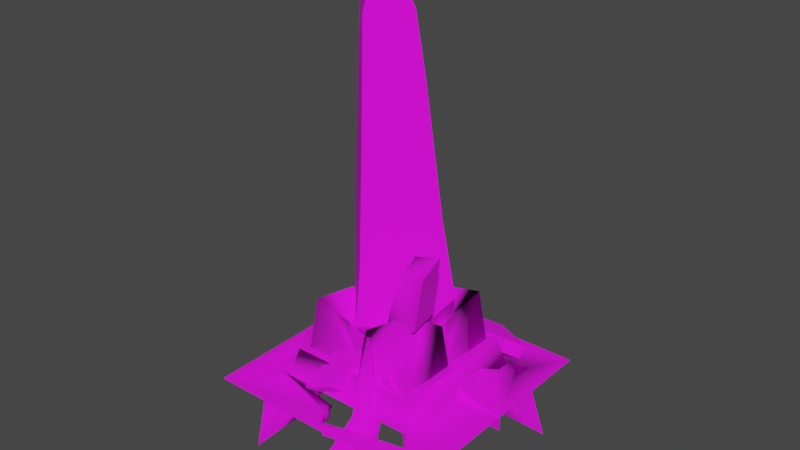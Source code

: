 # Source: obelisk_4.blend  (saved by Blender 3.4.6; exported with 4.5.12 LTS)
import bpy
from mathutils import Matrix  # noqa: F401  (used for matrix-valued properties, if any)

bpy.ops.wm.read_factory_settings(use_empty=True)
scene = bpy.context.scene
scene.name = 'Scene'

# ---- collections
col_collection = bpy.data.collections.new('Collection'); scene.collection.children.link(col_collection)
col_export = bpy.data.collections.new('Export'); scene.collection.children.link(col_export)

# ---- images (referenced by path relative to the original .blend; pixels are not part of the script)
import os
ASSET_DIR = os.environ.get("B2B_ASSET_DIR", "")  # directory of the original .blend (textures are referenced by path, not embedded)
HERE = os.path.dirname(os.path.abspath(__file__))  # packed textures are extracted next to this script under _unpacked/

def load_image(name, relpath, width, height, colorspace="sRGB"):
    """Load a texture the original file referenced (path relative to the .blend, or extracted next to this script)."""
    p = next((c for c in (os.path.join(HERE, relpath), os.path.join(ASSET_DIR, relpath)) if relpath and os.path.exists(c)), "")
    if p:
        img = bpy.data.images.load(p, check_existing=True)
        img.name = name
    else:  # same state as the original file: an image datablock whose file is absent (Cycles renders it pink)
        img = bpy.data.images.new(name, width, height)
        img.source = "FILE"
        img.filepath = "//" + (relpath or name)
    img.colorspace_settings.name = colorspace
    return img
img_obelisk_png = load_image('obelisk.png', 'obelisk.png', 1024, 1024, 'sRGB')
img_obelisk_specmask_png = load_image('obelisk_specmask.png', 'obelisk_specmask.png', 1024, 1024, 'sRGB')

# ---- materials (node trees are filled in below, after node groups)
mat_obelisk = bpy.data.materials.new('obelisk')
mat_obelisk.use_backface_culling = True
mat_obelisk.use_transparent_shadow = False

# ---- material node trees
mat_obelisk.use_nodes = True; mat_obelisk.node_tree.nodes.clear()
_N = mat_obelisk.node_tree.nodes; _L = mat_obelisk.node_tree.links
n0 = _N.new('ShaderNodeBsdfPrincipled'); n0.name = 'Principled BSDF'; n0.location = (10, 300)
n0.distribution = 'GGX'
n0.subsurface_method = 'RANDOM_WALK_SKIN'
n0.inputs[2].default_value = 1.0
n0.inputs[27].default_value = (0.0, 0.0, 0.0, 1.0)
n0.inputs[28].default_value = 1.0
n1 = _N.new('ShaderNodeOutputMaterial'); n1.name = 'Material Output'; n1.location = (320, 270)
n2 = _N.new('ShaderNodeTexImage'); n2.name = 'Image Texture'; n2.location = (-440, 210)
n2.label = 'BASE COLOR'
n2.image = img_obelisk_png
n3 = _N.new('ShaderNodeTexImage'); n3.name = 'Image Texture.001'; n3.location = (-442, -93)
n3.label = 'BASE COLOR'
n3.image = img_obelisk_specmask_png
_L.new(n0.outputs[0], n1.inputs[0])
_L.new(n2.outputs[0], n0.inputs[0])
_L.new(n2.outputs[1], n0.inputs[4])
_L.new(n3.outputs[0], n0.inputs[13])
n1.is_active_output = True

# ---- world
world_world = bpy.data.worlds.new('World'); scene.world = world_world
world_world.use_nodes = True; world_world.node_tree.nodes.clear()
_N = world_world.node_tree.nodes; _L = world_world.node_tree.links
n0 = _N.new('ShaderNodeOutputWorld'); n0.name = 'World Output'; n0.location = (300, 300)
n1 = _N.new('ShaderNodeBackground'); n1.name = 'Background'; n1.location = (10, 300)
n1.inputs[0].default_value = (0.05088, 0.05088, 0.05088, 1.0)
_L.new(n1.outputs[0], n0.inputs[0])
n0.is_active_output = True
world_world.color = (0.05088, 0.05088, 0.05088)
world_world.use_sun_shadow = False
world_world.sun_shadow_jitter_overblur = 0.0

# ---- meshes
me_rsrc_world_prop_generic_obsidian_obelisk_obelisk_base_meshsets = bpy.data.meshes.new('rsrc.world.prop.generic.obsidian_obelisk.obelisk_base-MeshSets[')
me_rsrc_world_prop_generic_obsidian_obelisk_obelisk_base_meshsets.from_pydata([(-0.2251, -0.1574, 0.6228), (-0.3693, -0.07931, 0.8491), (-0.5545, 0.002982, 0.7027), (-0.4536, -0.242, 0.4373), (-0.2924, 0.005913, 0.7997), (-0.4776, 0.0882, 0.6533), (-0.302, -0.2426, 0.6722), (-0.3766, -0.1568, 0.3879), (0.6856, -0.02371, 0.718), (0.7145, -0.1384, 0.7584), (0.4412, -0.2823, 0.5458), (0.1145, -0.2134, 0.5885), (0.3879, -0.06953, 0.8011), (0.1434, -0.3281, 0.6289), (0.4168, -0.1842, 0.8415), (0.4123, -0.1676, 0.5054), (-0.5109, 0.05018, 0.573), (-0.6875, -1e-08, 0.75), (0.5831, 0.025, 0.0), (0.6235, -0.08919, 0.01), (0.5166, -0.2414, 0.02), (0.4034, -0.1886, 0.02), (0.5109, 0.05018, -0.573), (0.5432, -0.07056, -0.573), (0.6875, -1e-08, -0.75), (-0.6235, -0.08919, -0.01), (-0.5831, 0.025, 0.0), (-0.5166, -0.2414, -0.02), (-0.4034, -0.1886, -0.02), (0.2378, -0.2479, -0.5123), (0.2768, -0.42, -0.2621), (0.546, -0.1645, -0.3157), (0.462, -0.07302, -0.3022), (0.1927, -0.3285, -0.2485), (0.4173, -0.07755, -0.5481), (0.3219, -0.3393, -0.5259), (-0.08402, -0.1616, -0.6942), (-0.3703, -0.03676, -0.7041), (0.03062, -0.4446, -0.4765), (-0.2232, -0.2382, -0.3975), (-0.6875, 0.125, 0.75), (0.0, 0.0, 0.91), (0.4034, -0.1886, 0.125), (0.6875, 0.125, -0.75), (-0.4034, -0.1886, -0.125), (0.5014, -0.169, -0.5617), (-0.2557, -0.3198, -0.4864), (0.06314, -0.3631, -0.3876), (-0.0515, -0.08005, -0.6053), (-0.3378, 0.04483, -0.6152), (-0.5538, 0.08537, 0.0), (-0.711, 0.125, 0.0), (-1.0, 0.125, 0.0), (0.0, 0.125, 0.91), (0.07735, 0.1106, 0.8378), (0.1562, 0.1775, 0.6584), (0.2759, 0.2704, 0.5661), (0.6327, 0.05937, 0.43), (0.5006, -0.02265, 0.25), (0.5166, -0.2414, 0.125), (0.7508, 0.09058, 0.0), (0.25, 0.1825, 0.5339), (0.5149, 0.1631, 0.6191), (0.75, 0.125, 0.625), (0.5538, 0.08537, 0.0), (0.711, 0.0, 0.0), (0.711, 0.125, 0.0), (1.0, 0.125, 0.0), (0.0, 0.125, -0.91), (-0.07735, 0.1106, -0.8378), (-0.1562, 0.1775, -0.6584), (-0.1562, 0.0525, -0.6584), (-0.2759, 0.2704, -0.5661), (-0.25, 0.1825, -0.5339), (-0.75, 0.125, -0.625), (-0.6327, 0.05937, -0.43), (-0.6651, -0.06137, -0.43), (-0.5006, -0.02265, -0.25), (-0.5166, -0.2414, -0.125), (-0.7508, 0.09058, 0.0), (-0.5148, 0.1631, -0.6191), (-0.148, 0.845, -1.002), (0.07231, 0.2882, -1.002), (0.1009, -0.6239, -0.5244), (0.3168, 0.3064, -0.9985), (0.5619, 0.2126, 0.445), (0.369, 0.2194, 0.4583), (0.3398, 0.3064, 1.022), (0.2569, 0.8631, 1.03), (-1.002, 0.845, -0.136), (-1.002, 0.2882, -0.3563), (-0.2748, -0.3471, -0.3879), (-0.4869, 0.2385, -0.5575), (0.5723, -0.125, 0.25), (0.7858, -0.02902, 0.0), (0.6651, -0.06137, 0.43), (1.0, 0.0, 0.0), (0.75, 2e-08, 0.625), (1.0, 0.0, 1.0), (0.0625, -1e-08, 0.8147), (0.5, 0.0525, 0.5959), (0.0, 0.0, 1.0), (0.1562, 0.0525, 0.6584), (-1.0, 0.0, 1.0), (-0.711, 0.0, 0.0), (-0.5862, -0.03537, 0.0), (-0.5432, -0.07056, 0.573), (-0.5723, -0.125, -0.25), (-0.7858, -0.02902, 0.0), (-1.0, 0.0, 0.0), (-0.75, 2e-08, -0.625), (-1.0, 0.0, -1.0), (-0.0625, -1e-08, -0.8147), (-0.5, 0.0525, -0.5959), (0.0, 0.0, -1.0), (0.0, 0.0, -0.91), (1.0, 0.0, -1.0), (0.5862, -0.03537, 0.0), (0.1181, 0.01358, -0.6975), (0.28, 0.02067, -0.6935), (0.1485, -0.6226, -0.5215), (0.1076, 0.07004, -0.5879), (0.3009, 0.07689, -0.5843), (0.4, 0.8631, -0.9985), (0.561, 0.1561, 0.5551), (0.5836, 0.2882, 1.004), (0.3994, 0.1632, 0.5652), (0.3688, -0.3389, 0.1631), (0.4165, -0.3402, 0.1618), (0.8031, 0.845, 0.9848), (-1.0, 0.2977, -0.5415), (-0.6, 0.1752, -0.3746), (-0.596, 0.1823, -0.5365), (-0.2719, -0.3459, -0.4355), (-0.4904, 0.2316, -0.3642), (-0.9985, 0.8631, -0.684)], [], [(0, 4, 1), (0, 1, 6), (6, 1, 2), (6, 2, 3), (3, 2, 5), (3, 5, 7), (7, 5, 4), (7, 4, 0), (4, 5, 2), (4, 2, 1), (7, 0, 6), (7, 6, 3), (8, 12, 14), (8, 14, 9), (10, 13, 11), (10, 11, 15), (15, 11, 12), (15, 12, 8), (12, 11, 13), (12, 13, 14), (15, 8, 9), (15, 9, 10), (106, 16, 40), (106, 40, 17), (94, 19, 18), (18, 19, 20), (18, 20, 21), (23, 22, 43), (23, 43, 24), (108, 25, 26), (26, 25, 27), (26, 27, 28), (29, 34, 45), (29, 45, 35), (30, 31, 32), (30, 32, 33), (33, 32, 34), (33, 34, 29), (34, 32, 31), (34, 31, 45), (33, 29, 35), (33, 35, 30), (49, 48, 36), (49, 36, 37), (48, 47, 38), (48, 38, 36), (39, 49, 37), (39, 37, 46), (9, 14, 13), (9, 13, 10), (105, 50, 16), (105, 16, 106), (17, 40, 53), (17, 53, 41), (59, 42, 21), (59, 21, 20), (117, 64, 22), (117, 22, 23), (24, 43, 68), (24, 68, 115), (78, 44, 28), (78, 28, 27), (35, 45, 31), (35, 31, 30), (37, 36, 38), (37, 38, 46), (46, 38, 47), (46, 47, 39), (39, 47, 48), (39, 48, 49), (50, 105, 104), (50, 104, 51), (51, 104, 109), (51, 109, 52), (41, 53, 54), (41, 54, 99), (99, 54, 55), (99, 55, 102), (102, 55, 56), (102, 56, 61), (97, 63, 57), (97, 57, 95), (95, 57, 58), (95, 58, 93), (93, 58, 42), (93, 42, 59), (94, 18, 60), (96, 94, 60), (96, 60, 67), (61, 56, 62), (61, 62, 100), (100, 62, 63), (100, 63, 97), (64, 117, 65), (64, 65, 66), (66, 65, 96), (66, 96, 67), (115, 68, 69), (115, 69, 112), (112, 69, 70), (112, 70, 71), (71, 70, 72), (71, 72, 73), (110, 74, 75), (110, 75, 76), (76, 75, 77), (76, 77, 107), (107, 77, 44), (107, 44, 78), (108, 26, 79), (109, 108, 79), (109, 79, 52), (73, 72, 80), (73, 80, 113), (113, 80, 74), (113, 74, 110), (81, 82, 118), (81, 118, 121), (121, 118, 83), (120, 119, 122), (122, 119, 84), (122, 84, 123), (129, 125, 124), (129, 124, 85), (85, 124, 128), (127, 126, 86), (86, 126, 87), (86, 87, 88), (89, 90, 131), (89, 131, 134), (134, 131, 91), (133, 132, 92), (92, 132, 130), (92, 130, 135), (19, 59, 20), (19, 93, 59), (94, 93, 19), (94, 95, 93), (96, 95, 94), (96, 97, 95), (98, 97, 96), (99, 97, 98), (100, 97, 99), (99, 98, 101), (100, 99, 102), (61, 100, 102), (99, 101, 41), (17, 41, 101), (17, 101, 103), (17, 103, 109), (17, 109, 104), (17, 104, 105), (17, 105, 106), (25, 78, 27), (25, 107, 78), (108, 107, 25), (108, 76, 107), (109, 76, 108), (109, 110, 76), (111, 110, 109), (112, 110, 111), (113, 110, 112), (112, 111, 114), (113, 112, 71), (73, 113, 71), (112, 114, 115), (24, 115, 114), (24, 114, 116), (24, 116, 96), (24, 96, 65), (24, 65, 117), (24, 117, 23), (84, 118, 82), (84, 119, 118), (118, 119, 120), (118, 120, 83), (120, 121, 83), (120, 122, 121), (121, 122, 123), (121, 123, 81), (87, 124, 125), (87, 126, 124), (124, 126, 127), (124, 127, 128), (127, 85, 128), (127, 86, 85), (85, 86, 88), (85, 88, 129), (130, 131, 90), (130, 132, 131), (131, 132, 133), (131, 133, 91), (133, 134, 91), (133, 92, 134), (134, 92, 135), (134, 135, 89)])
me_rsrc_world_prop_generic_obsidian_obelisk_obelisk_base_meshsets.polygons.foreach_set('use_smooth', [0, 0, 0, 0, 0, 0, 0, 0, 0, 0, 0, 1, 0, 0, 0, 0, 0, 0, 0, 0, 0, 0, 0, 0, 0, 1, 0, 0, 0, 0, 1, 0, 0, 0, 1, 0, 0, 0, 0, 0, 0, 0, 1, 0, 0, 0, 0, 0, 1, 0, 0, 0, 0, 0, 0, 0, 0, 0, 0, 0, 1, 1, 0, 1, 0, 0, 0, 0, 0, 0, 0, 0, 0, 0, 1, 1, 1, 1, 1, 1, 1, 1, 1, 1, 1, 1, 0, 0, 0, 1, 1, 1, 1, 0, 0, 0, 0, 1, 1, 1, 1, 1, 1, 1, 1, 1, 1, 1, 1, 0, 0, 0, 1, 1, 1, 1, 1, 1, 1, 1, 1, 1, 1, 1, 1, 1, 1, 1, 1, 1, 1, 1, 1, 1, 1, 1, 1, 1, 1, 1, 1, 1, 1, 1, 1, 1, 1, 1, 1, 1, 1, 1, 1, 1, 1, 1, 1, 1, 1, 1, 1, 1, 1, 1, 1, 1, 1, 1, 1, 1, 1, 1, 1, 1, 1, 1, 1, 1, 1, 1, 1, 1, 1, 1, 1, 1, 1, 1, 1, 1, 1, 1, 1, 1, 1, 1])
_uv = me_rsrc_world_prop_generic_obsidian_obelisk_obelisk_base_meshsets.uv_layers.new(name='UVMap')
_uv.uv.foreach_set('vector', [0.4809, 0.1977, 0.5425, 0.1977, 0.5425, 0.2105, 0.4809, 0.1977, 0.5425, 0.2105, 0.4809, 0.2105, 0.4809, 0.2105, 0.5425, 0.2105, 0.5425, 0.2362, 0.4809, 0.2105, 0.5425, 0.2362, 0.4547, 0.2362, 0.4547, 0.2362, 0.5425, 0.2362, 0.5425, 0.249, 0.4547, 0.2362, 0.5425, 0.249, 0.4547, 0.249, 0.4547, 0.249, 0.5425, 0.249, 0.5425, 0.2747, 0.4547, 0.249, 0.5425, 0.2747, 0.4809, 0.2747, 0.5425, 0.1977, 0.5856, 0.1977, 0.5856, 0.2105, 0.5425, 0.1977, 0.5856, 0.2105, 0.5425, 0.2105, 0.4223, 0.1977, 0.4809, 0.1977, 0.4809, 0.2105, 0.4223, 0.1977, 0.4809, 0.2105, 0.4223, 0.2105, 0.5054, 0.2904, 0.5774, 0.2904, 0.5774, 0.3045, 0.5054, 0.2904, 0.5774, 0.3045, 0.5054, 0.3045, 0.5573, 0.3384, 0.6293, 0.3384, 0.6293, 0.3525, 0.5573, 0.3384, 0.6293, 0.3525, 0.5573, 0.3525, 0.5573, 0.3525, 0.6293, 0.3525, 0.5774, 0.3864, 0.5573, 0.3525, 0.5774, 0.3864, 0.5054, 0.3864, 0.5774, 0.2904, 0.6638, 0.2904, 0.6638, 0.3045, 0.5774, 0.2904, 0.6638, 0.3045, 0.5774, 0.3045, 0.419, 0.2904, 0.5054, 0.2904, 0.5054, 0.3045, 0.419, 0.2904, 0.5054, 0.3045, 0.419, 0.3045, 0.8594, 0.08191, 0.8378, 0.08536, 0.8855, 0.0626, 0.8594, 0.08191, 0.8855, 0.0626, 0.9001, 0.05266, 0.4961, 0.1651, 0.5506, 0.1659, 0.5526, 0.179, 0.5526, 0.179, 0.5506, 0.1659, 0.5965, 0.1663, 0.5526, 0.179, 0.5965, 0.1663, 0.6135, 0.179, 0.8594, 0.08191, 0.8378, 0.08536, 0.8855, 0.0626, 0.8594, 0.08191, 0.8855, 0.0626, 0.9001, 0.05266, 0.4961, 0.1651, 0.5506, 0.1659, 0.5526, 0.179, 0.5526, 0.179, 0.5506, 0.1659, 0.5965, 0.1663, 0.5526, 0.179, 0.5965, 0.1663, 0.6135, 0.179, 0.4809, 0.1977, 0.5425, 0.1977, 0.5425, 0.2105, 0.4809, 0.1977, 0.5425, 0.2105, 0.4809, 0.2105, 0.4547, 0.2362, 0.5425, 0.2362, 0.5425, 0.249, 0.4547, 0.2362, 0.5425, 0.249, 0.4547, 0.249, 0.4547, 0.249, 0.5425, 0.249, 0.5425, 0.2747, 0.4547, 0.249, 0.5425, 0.2747, 0.4809, 0.2747, 0.5425, 0.1977, 0.5856, 0.1977, 0.5856, 0.2105, 0.5425, 0.1977, 0.5856, 0.2105, 0.5425, 0.2105, 0.4223, 0.1977, 0.4809, 0.1977, 0.4809, 0.2105, 0.4223, 0.1977, 0.4809, 0.2105, 0.4223, 0.2105, 0.5054, 0.2904, 0.5774, 0.2904, 0.5774, 0.3045, 0.5054, 0.2904, 0.5774, 0.3045, 0.5054, 0.3045, 0.5774, 0.2904, 0.6638, 0.2904, 0.6638, 0.3045, 0.5774, 0.2904, 0.6638, 0.3045, 0.5774, 0.3045, 0.419, 0.2904, 0.5054, 0.2904, 0.5054, 0.3045, 0.419, 0.2904, 0.5054, 0.3045, 0.419, 0.3045, 0.5054, 0.3045, 0.5774, 0.3045, 0.6293, 0.3384, 0.5054, 0.3045, 0.6293, 0.3384, 0.5573, 0.3384, 0.8838, 0.1683, 0.8595, 0.179, 0.8378, 0.08536, 0.8838, 0.1683, 0.8378, 0.08536, 0.8594, 0.08191, 0.9001, 0.05266, 0.8855, 0.0626, 0.7093, 0.04381, 0.9001, 0.05266, 0.7093, 0.04381, 0.7093, 0.0268, 0.5998, 0.1559, 0.6297, 0.1579, 0.6135, 0.179, 0.5998, 0.1559, 0.6135, 0.179, 0.5965, 0.1663, 0.8838, 0.1683, 0.8595, 0.179, 0.8378, 0.08536, 0.8838, 0.1683, 0.8378, 0.08536, 0.8594, 0.08191, 0.9001, 0.05266, 0.8855, 0.0626, 0.7093, 0.04381, 0.9001, 0.05266, 0.7093, 0.04381, 0.7093, 0.0268, 0.5998, 0.1559, 0.6297, 0.1579, 0.6135, 0.179, 0.5998, 0.1559, 0.6135, 0.179, 0.5965, 0.1663, 0.4809, 0.2105, 0.5425, 0.2105, 0.5425, 0.2362, 0.4809, 0.2105, 0.5425, 0.2362, 0.4547, 0.2362, 0.5054, 0.3045, 0.5774, 0.3045, 0.6293, 0.3384, 0.5054, 0.3045, 0.6293, 0.3384, 0.5573, 0.3384, 0.5573, 0.3384, 0.6293, 0.3384, 0.6293, 0.3525, 0.5573, 0.3384, 0.6293, 0.3525, 0.5573, 0.3525, 0.5573, 0.3525, 0.6293, 0.3525, 0.5774, 0.3864, 0.5573, 0.3525, 0.5774, 0.3864, 0.5054, 0.3864, 0.8595, 0.179, 0.8838, 0.1683, 0.923, 0.166, 0.8595, 0.179, 0.923, 0.166, 0.9159, 0.179, 0.9159, 0.179, 0.923, 0.166, 0.9799, 0.1653, 0.9159, 0.179, 0.9799, 0.1653, 0.9799, 0.179, 0.7093, 0.0268, 0.7093, 0.04381, 0.7043, 0.04921, 0.7093, 0.0268, 0.7043, 0.04921, 0.6882, 0.03999, 0.6882, 0.03999, 0.7043, 0.04921, 0.6772, 0.07846, 0.6882, 0.03999, 0.6772, 0.07846, 0.6602, 0.06304, 0.6602, 0.06304, 0.6772, 0.07846, 0.6422, 0.104, 0.6602, 0.06304, 0.6422, 0.104, 0.6425, 0.0907, 0.5046, 0.07329, 0.5333, 0.08354, 0.5471, 0.08954, 0.5046, 0.07329, 0.5471, 0.08954, 0.5288, 0.1025, 0.5288, 0.1025, 0.5471, 0.08954, 0.5954, 0.1186, 0.5288, 0.1025, 0.5954, 0.1186, 0.5685, 0.1315, 0.5685, 0.1315, 0.5954, 0.1186, 0.6297, 0.1579, 0.5685, 0.1315, 0.6297, 0.1579, 0.5998, 0.1559, 0.4961, 0.1651, 0.5526, 0.179, 0.5014, 0.179, 0.4441, 0.1663, 0.4961, 0.1651, 0.5014, 0.179, 0.4441, 0.1663, 0.5014, 0.179, 0.4441, 0.179, 0.6425, 0.0907, 0.6422, 0.104, 0.568, 0.09187, 0.6425, 0.0907, 0.568, 0.09187, 0.5728, 0.07684, 0.5728, 0.07684, 0.568, 0.09187, 0.5333, 0.08354, 0.5728, 0.07684, 0.5333, 0.08354, 0.5046, 0.07329, 0.8595, 0.179, 0.8838, 0.1683, 0.923, 0.166, 0.8595, 0.179, 0.923, 0.166, 0.9159, 0.179, 0.9159, 0.179, 0.923, 0.166, 0.9799, 0.1653, 0.9159, 0.179, 0.9799, 0.1653, 0.9799, 0.179, 0.7093, 0.0268, 0.7093, 0.04381, 0.7043, 0.04921, 0.7093, 0.0268, 0.7043, 0.04921, 0.6882, 0.03999, 0.6882, 0.03999, 0.7043, 0.04921, 0.6772, 0.07846, 0.6882, 0.03999, 0.6772, 0.07846, 0.6602, 0.06304, 0.6602, 0.06304, 0.6772, 0.07846, 0.6422, 0.104, 0.6602, 0.06304, 0.6422, 0.104, 0.6425, 0.0907, 0.5046, 0.07329, 0.5333, 0.08354, 0.5471, 0.08954, 0.5046, 0.07329, 0.5471, 0.08954, 0.5288, 0.1025, 0.5288, 0.1025, 0.5471, 0.08954, 0.5954, 0.1186, 0.5288, 0.1025, 0.5954, 0.1186, 0.5685, 0.1315, 0.5685, 0.1315, 0.5954, 0.1186, 0.6297, 0.1579, 0.5685, 0.1315, 0.6297, 0.1579, 0.5998, 0.1559, 0.4961, 0.1651, 0.5526, 0.179, 0.5014, 0.179, 0.4441, 0.1663, 0.4961, 0.1651, 0.5014, 0.179, 0.4441, 0.1663, 0.5014, 0.179, 0.4441, 0.179, 0.6425, 0.0907, 0.6422, 0.104, 0.568, 0.09187, 0.6425, 0.0907, 0.568, 0.09187, 0.5728, 0.07684, 0.5728, 0.07684, 0.568, 0.09187, 0.5333, 0.08354, 0.5728, 0.07684, 0.5333, 0.08354, 0.5046, 0.07329, 0.7263, 0.1906, 0.8279, 0.2396, 0.83, 0.2939, 0.7263, 0.1906, 0.83, 0.2939, 0.7988, 0.2988, 0.7988, 0.2988, 0.83, 0.2939, 0.8521, 0.3712, 0.8627, 0.3706, 0.8712, 0.2909, 0.8972, 0.2914, 0.8972, 0.2914, 0.8712, 0.2909, 0.8797, 0.241, 0.8972, 0.2914, 0.8797, 0.241, 0.9777, 0.1968, 0.7263, 0.1906, 0.8279, 0.2396, 0.83, 0.2939, 0.7263, 0.1906, 0.83, 0.2939, 0.7988, 0.2988, 0.7988, 0.2988, 0.83, 0.2939, 0.8521, 0.3712, 0.8627, 0.3706, 0.8712, 0.2909, 0.8972, 0.2914, 0.8972, 0.2914, 0.8712, 0.2909, 0.8797, 0.241, 0.8972, 0.2914, 0.8797, 0.241, 0.9777, 0.1968, 0.7263, 0.1906, 0.8279, 0.2396, 0.83, 0.2939, 0.7263, 0.1906, 0.83, 0.2939, 0.7988, 0.2988, 0.7988, 0.2988, 0.83, 0.2939, 0.8521, 0.3712, 0.8627, 0.3706, 0.8712, 0.2909, 0.8972, 0.2914, 0.8972, 0.2914, 0.8712, 0.2909, 0.8797, 0.241, 0.8972, 0.2914, 0.8797, 0.241, 0.9777, 0.1968, 0.5506, 0.1659, 0.5998, 0.1559, 0.5965, 0.1663, 0.5506, 0.1659, 0.5685, 0.1315, 0.5998, 0.1559, 0.4961, 0.1651, 0.5685, 0.1315, 0.5506, 0.1659, 0.4961, 0.1651, 0.5288, 0.1025, 0.5685, 0.1315, 0.4441, 0.1663, 0.5288, 0.1025, 0.4961, 0.1651, 0.4441, 0.1663, 0.5046, 0.07329, 0.5288, 0.1025, 0.4443, 0.01119, 0.5046, 0.07329, 0.4441, 0.1663, 0.6882, 0.03999, 0.5046, 0.07329, 0.4443, 0.01119, 0.5728, 0.07684, 0.5046, 0.07329, 0.6882, 0.03999, 0.6882, 0.03999, 0.4443, 0.01119, 0.7143, 0.01119, 0.5728, 0.07684, 0.6882, 0.03999, 0.6602, 0.06304, 0.6425, 0.0907, 0.5728, 0.07684, 0.6602, 0.06304, 0.6882, 0.03999, 0.7143, 0.01119, 0.7093, 0.0268, 0.9001, 0.05266, 0.7093, 0.0268, 0.7143, 0.01119, 0.9001, 0.05266, 0.7143, 0.01119, 0.981, 0.01119, 0.9001, 0.05266, 0.981, 0.01119, 0.9799, 0.1653, 0.9001, 0.05266, 0.9799, 0.1653, 0.923, 0.166, 0.9001, 0.05266, 0.923, 0.166, 0.8838, 0.1683, 0.9001, 0.05266, 0.8838, 0.1683, 0.8594, 0.08191, 0.5506, 0.1659, 0.5998, 0.1559, 0.5965, 0.1663, 0.5506, 0.1659, 0.5685, 0.1315, 0.5998, 0.1559, 0.4961, 0.1651, 0.5685, 0.1315, 0.5506, 0.1659, 0.4961, 0.1651, 0.5288, 0.1025, 0.5685, 0.1315, 0.4441, 0.1663, 0.5288, 0.1025, 0.4961, 0.1651, 0.4441, 0.1663, 0.5046, 0.07329, 0.5288, 0.1025, 0.4443, 0.01119, 0.5046, 0.07329, 0.4441, 0.1663, 0.6882, 0.03999, 0.5046, 0.07329, 0.4443, 0.01119, 0.5728, 0.07684, 0.5046, 0.07329, 0.6882, 0.03999, 0.6882, 0.03999, 0.4443, 0.01119, 0.7143, 0.01119, 0.5728, 0.07684, 0.6882, 0.03999, 0.6602, 0.06304, 0.6425, 0.0907, 0.5728, 0.07684, 0.6602, 0.06304, 0.6882, 0.03999, 0.7143, 0.01119, 0.7093, 0.0268, 0.9001, 0.05266, 0.7093, 0.0268, 0.7143, 0.01119, 0.9001, 0.05266, 0.7143, 0.01119, 0.981, 0.01119, 0.9001, 0.05266, 0.981, 0.01119, 0.9799, 0.1653, 0.9001, 0.05266, 0.9799, 0.1653, 0.923, 0.166, 0.9001, 0.05266, 0.923, 0.166, 0.8838, 0.1683, 0.9001, 0.05266, 0.8838, 0.1683, 0.8594, 0.08191, 0.8797, 0.241, 0.83, 0.2939, 0.8279, 0.2396, 0.8797, 0.241, 0.8712, 0.2909, 0.83, 0.2939, 0.83, 0.2939, 0.8712, 0.2909, 0.8627, 0.3706, 0.83, 0.2939, 0.8627, 0.3706, 0.8521, 0.3712, 0.8416, 0.3725, 0.7988, 0.2988, 0.8521, 0.3712, 0.8416, 0.3725, 0.7577, 0.3104, 0.7988, 0.2988, 0.7988, 0.2988, 0.7577, 0.3104, 0.6149, 0.2285, 0.7988, 0.2988, 0.6149, 0.2285, 0.7263, 0.1906, 0.8797, 0.241, 0.83, 0.2939, 0.8279, 0.2396, 0.8797, 0.241, 0.8712, 0.2909, 0.83, 0.2939, 0.83, 0.2939, 0.8712, 0.2909, 0.8627, 0.3706, 0.83, 0.2939, 0.8627, 0.3706, 0.8521, 0.3712, 0.8416, 0.3725, 0.7988, 0.2988, 0.8521, 0.3712, 0.8416, 0.3725, 0.7577, 0.3104, 0.7988, 0.2988, 0.7988, 0.2988, 0.7577, 0.3104, 0.6149, 0.2285, 0.7988, 0.2988, 0.6149, 0.2285, 0.7263, 0.1906, 0.8797, 0.241, 0.83, 0.2939, 0.8279, 0.2396, 0.8797, 0.241, 0.8712, 0.2909, 0.83, 0.2939, 0.83, 0.2939, 0.8712, 0.2909, 0.8627, 0.3706, 0.83, 0.2939, 0.8627, 0.3706, 0.8521, 0.3712, 0.8416, 0.3725, 0.7988, 0.2988, 0.8521, 0.3712, 0.8416, 0.3725, 0.7577, 0.3104, 0.7988, 0.2988, 0.7988, 0.2988, 0.7577, 0.3104, 0.6149, 0.2285, 0.7988, 0.2988, 0.6149, 0.2285, 0.7263, 0.1906])
me_rsrc_world_prop_generic_obsidian_obelisk_obelisk_base_meshsets.materials.append(mat_obelisk)
me_rsrc_world_prop_generic_obsidian_obelisk_obelisk_base_meshsets.update()
me_rsrc_world_prop_generic_obsidian_obelisk_obelisk_base_meshsets.normals_split_custom_set([tuple(v) for v in zip(*[iter([0.7407, -0.3292, 0.5856, 0.7407, -0.3292, 0.5856, 0.7407, -0.3292, 0.5856, 0.7407, -0.3291, 0.5856, 0.7407, -0.3291, 0.5856, 0.7407, -0.3291, 0.5856, -0.6155, -0.6817, 0.3954, -0.6155, -0.6817, 0.3954, -0.6155, -0.6817, 0.3954, -0.6155, -0.6817, 0.3954, -0.6155, -0.6817, 0.3954, -0.6155, -0.6817, 0.3954, -0.7407, 0.3292, -0.5856, -0.7407, 0.3292, -0.5856, -0.7407, 0.3292, -0.5856, -0.7407, 0.3292, -0.5856, -0.7407, 0.3292, -0.5856, -0.7407, 0.3292, -0.5856, 0.6155, 0.6817, -0.3954, 0.6155, 0.6817, -0.3954, 0.6155, 0.6817, -0.3954, 0.6155, 0.6817, -0.3954, 0.6155, 0.6817, -0.3954, 0.6155, 0.6817, -0.3954, -0.2691, 0.6534, 0.7076, -0.2691, 0.6534, 0.7076, -0.2691, 0.6534, 0.7076, -0.2691, 0.6534, 0.7076, -0.2691, 0.6534, 0.7076, -0.2691, 0.6534, 0.7076, 0.572, -0.7316, -0.371, 0.572, -0.7316, -0.371, 0.572, -0.7316, -0.371, 0.572, -0.7316, -0.371, 0.572, -0.7316, -0.371, 0.572, -0.7316, -0.371, 0.1965, 0.3696, 0.9082, 0.1965, 0.3696, 0.9082, 0.1965, 0.3696, 0.9082, 0.1965, 0.3696, 0.9082, 0.1965, 0.3696, 0.9082, 0.1965, 0.3696, 0.9082, -0.1965, -0.3696, -0.9082, -0.1965, -0.3696, -0.9082, -0.1965, -0.3696, -0.9082, -0.1965, -0.3696, -0.9082, -0.1965, -0.3696, -0.9082, -0.1965, -0.3696, -0.9082, -0.2314, 0.9175, -0.3233, -0.2314, 0.9175, -0.3233, -0.2314, 0.9175, -0.3233, -0.2314, 0.9175, -0.3233, -0.2314, 0.9175, -0.3233, -0.2314, 0.9175, -0.3233, -0.6443, 0.1044, 0.7576, -0.6443, 0.1044, 0.7576, -0.6443, 0.1044, 0.7576, -0.6443, 0.1045, 0.7576, -0.6443, 0.1045, 0.7576, -0.6443, 0.1045, 0.7576, 0.6443, -0.1044, -0.7576, 0.6443, -0.1044, -0.7576, 0.6443, -0.1044, -0.7576, 0.6443, -0.1045, -0.7576, 0.6443, -0.1045, -0.7576, 0.6443, -0.1045, -0.7576, 0.6584, -0.1764, 0.7317, 0.6584, -0.1764, 0.7317, 0.6584, -0.1764, 0.7317, 0.7751, 0.0, 0.6319, 0.7751, 0.0, 0.6319, 0.7751, 0.0, 0.6319, -0.02564, -0.09621, -0.995, -0.02564, -0.09621, -0.995, -0.02564, -0.09621, -0.995, 0.02064, -0.07996, -0.9966, 0.7935, -0.6078, 0.03132, 0.3349, -0.2939, -0.8952, -0.03127, -0.06706, -0.9973, -0.03127, -0.06706, -0.9973, -0.03127, -0.06706, -0.9973, -0.6584, -0.1764, -0.7317, -0.6584, -0.1764, -0.7317, -0.6584, -0.1764, -0.7317, -0.7751, 0.0, -0.6319, -0.7751, 0.0, -0.6319, -0.7751, 0.0, -0.6319, 0.02564, -0.09621, 0.995, 0.02564, -0.09621, 0.995, 0.02564, -0.09621, 0.995, -0.02064, -0.07996, 0.9966, -0.7935, -0.6077, -0.03129, -0.09984, -0.4458, 0.8896, 0.03127, -0.06706, 0.9973, 0.03127, -0.06706, 0.9973, 0.03127, -0.06706, 0.9973, -0.1787, -0.01813, -0.9837, -0.1787, -0.01813, -0.9837, -0.1787, -0.01813, -0.9837, -0.1787, -0.01813, -0.9837, -0.1787, -0.01813, -0.9837, -0.1787, -0.01813, -0.9837, 0.4185, -0.2584, 0.8707, 0.696, -0.7001, 0.1592, 0.1787, 0.01814, 0.9837, 0.1787, 0.01813, 0.9837, 0.1787, 0.01813, 0.9837, 0.1787, 0.01813, 0.9837, -0.6727, 0.7319, 0.1087, -0.6727, 0.7319, 0.1087, -0.6727, 0.7319, 0.1087, -0.6727, 0.7319, 0.1087, -0.6727, 0.7319, 0.1087, -0.6727, 0.7319, 0.1087, 0.718, 0.6812, -0.143, 0.718, 0.6812, -0.143, 0.718, 0.6812, -0.143, 0.718, 0.6812, -0.143, 0.718, 0.6812, -0.143, 0.718, 0.6812, -0.143, -0.7221, -0.6174, -0.3121, -0.7221, -0.6174, -0.3121, -0.7221, -0.6174, -0.3121, -0.7221, -0.6174, -0.3121, -0.7221, -0.6174, -0.3121, -0.7221, -0.6174, -0.3121, 0.305, 0.6436, -0.7019, 0.305, 0.6436, -0.7019, 0.305, 0.6436, -0.7019, 0.305, 0.6436, -0.7019, 0.305, 0.6436, -0.7019, 0.305, 0.6436, -0.7019, 0.9159, 0.06649, -0.3959, 0.9159, 0.06649, -0.3959, 0.9159, 0.06649, -0.3959, 0.9159, 0.06649, -0.3959, 0.9159, 0.06649, -0.3959, 0.9159, 0.06649, -0.3959, -0.9159, -0.06648, 0.3959, -0.9159, -0.06648, 0.3959, -0.9159, -0.06648, 0.3959, -0.9159, -0.06648, 0.3959, -0.9159, -0.06648, 0.3959, -0.9159, -0.06648, 0.3959, 0.2314, -0.9175, 0.3233, 0.2314, -0.9175, 0.3233, 0.2314, -0.9175, 0.3233, 0.2314, -0.9175, 0.3233, 0.2314, -0.9175, 0.3233, 0.2314, -0.9175, 0.3233, 0.9622, -0.2578, -0.08795, 0.9622, -0.2578, -0.08795, 0.9622, -0.2578, -0.08795, 0.9622, -0.2578, -0.08795, 0.9622, -0.2578, -0.08795, 0.9622, -0.2578, -0.08795, 0.2267, 0.0, -0.974, 0.2267, 0.0, -0.974, 0.2267, 0.0, -0.974, 0.2267, 0.0, -0.974, 0.2267, 0.0, -0.974, 0.2267, 0.0, -0.974, -0.4226, -0.9063, 0.0, -0.4226, -0.9063, 0.0, -0.4226, -0.9063, 0.0, -0.4226, -0.9063, 0.0, -0.4226, -0.9063, 0.0, -0.4226, -0.9063, 0.0, -0.9622, -0.2579, 0.08794, -0.9622, -0.2579, 0.08794, -0.9622, -0.2579, 0.08794, -0.9622, -0.2578, 0.08795, -0.9622, -0.2578, 0.08795, -0.9622, -0.2578, 0.08795, -0.2267, 0.0, 0.974, -0.2267, 0.0, 0.974, -0.2267, 0.0, 0.974, -0.2267, 0.0, 0.974, -0.2267, 0.0, 0.974, -0.2267, 0.0, 0.974, 0.2048, -0.9346, 0.2907, 0.4204, -0.4935, -0.7614, 0.4226, -0.9063, 0.0, 0.2048, -0.9346, 0.2907, 0.4226, -0.9063, 0.0, -0.09984, -0.4458, 0.8896, 0.6727, -0.7319, -0.1087, 0.6727, -0.7319, -0.1087, 0.6727, -0.7319, -0.1087, 0.6727, -0.7319, -0.1087, 0.696, -0.7001, 0.1592, 0.4185, -0.2584, 0.8707, -0.2601, -0.6527, -0.7115, -0.2601, -0.6527, -0.7115, -0.2601, -0.6527, -0.7115, -0.2601, -0.6527, -0.7115, -0.2601, -0.6527, -0.7115, -0.2601, -0.6527, -0.7115, -0.305, -0.6436, 0.7019, -0.305, -0.6436, 0.7019, -0.305, -0.6436, 0.7019, -0.305, -0.6436, 0.7019, -0.305, -0.6436, 0.7019, -0.305, -0.6436, 0.7019, 0.2601, 0.6527, 0.7115, 0.2601, 0.6527, 0.7115, 0.2601, 0.6527, 0.7115, 0.2601, 0.6527, 0.7115, 0.2601, 0.6527, 0.7115, 0.2601, 0.6527, 0.7115, 0.0, 0.0, -1.0, 0.0, 0.0, -1.0, 0.0, 0.0, -1.0, 0.0, 0.0, -1.0, 0.0, 0.0, -1.0, 0.0, 0.0, -1.0, 0.0, 0.0, -1.0, 0.0, 0.0, -1.0, 0.0, 0.0, -1.0, 0.0, 0.0, -1.0, 0.0, 0.0, -1.0, 0.0, 0.0, -1.0, -0.7389, -0.2691, -0.6177, -0.6823, 0.0, -0.731, -0.8259, 0.1415, -0.5458, -0.7389, -0.2691, -0.6177, -0.8259, 0.1415, -0.5458, 0.04221, -0.972, -0.2313, 0.04221, -0.972, -0.2313, -0.8259, 0.1415, -0.5458, -0.8228, 0.06658, -0.5644, 0.04221, -0.972, -0.2313, -0.8228, 0.06658, -0.5644, -0.742, 0.07359, -0.6663, -0.742, 0.07359, -0.6663, -0.8228, 0.06658, -0.5644, -0.7591, 0.1713, -0.628, -0.742, 0.07359, -0.6663, -0.7591, 0.1713, -0.628, 0.3513, 0.0392, -0.9355, -0.891, -0.4527, 0.03415, 0.29, 0.2151, -0.9326, -0.8297, -0.145, 0.539, -0.891, -0.4527, 0.03415, -0.8297, -0.145, 0.539, -0.4048, -0.8716, -0.2767, -0.4048, -0.8716, -0.2767, -0.8297, -0.145, 0.539, -0.652, -0.347, 0.6742, -0.4048, -0.8716, -0.2767, -0.652, -0.347, 0.6742, 0.5628, -0.8201, 0.1032, 0.5628, -0.8201, 0.1032, -0.652, -0.347, 0.6742, -0.3917, -0.4902, 0.7787, 0.5628, -0.8201, 0.1032, -0.3917, -0.4902, 0.7787, 0.8698, -0.49, -0.05855, 0.0, 0.0, -1.0, 0.0, 0.0, -1.0, 0.0, 0.0, -1.0, 0.0, 0.0, -1.0, 0.0, 0.0, -1.0, 0.0, 0.0, -1.0, 0.0, 0.0, -1.0, 0.0, 0.0, -1.0, 0.0, 0.0, -1.0, 0.3513, 0.0392, -0.9355, -0.7591, 0.1713, -0.628, 0.2293, 0.1998, -0.9526, 0.3513, 0.0392, -0.9355, 0.2293, 0.1998, -0.9526, 0.1322, 0.07475, -0.9884, 0.1322, 0.07475, -0.9884, 0.2293, 0.1998, -0.9526, 0.29, 0.2151, -0.9326, 0.1322, 0.07475, -0.9884, 0.29, 0.2151, -0.9326, -0.891, -0.4527, 0.03415, 0.0, 0.0, 1.0, 0.0, 0.0, 1.0, 0.0, 0.0, 1.0, 0.0, 0.0, 1.0, 0.0, 0.0, 1.0, 0.0, 0.0, 1.0, 0.0, 0.0, 1.0, 0.0, 0.0, 1.0, 0.0, 0.0, 1.0, 0.0, 0.0, 1.0, 0.0, 0.0, 1.0, 0.0, 0.0, 1.0, 0.7389, -0.2691, 0.6177, 0.6824, 0.0, 0.731, 0.8259, 0.1415, 0.5458, 0.7389, -0.2691, 0.6177, 0.8259, 0.1415, 0.5458, -0.04222, -0.972, 0.2313, -0.04222, -0.972, 0.2313, 0.8259, 0.1415, 0.5458, 0.8228, 0.06657, 0.5644, -0.04222, -0.972, 0.2313, 0.8228, 0.06657, 0.5644, 0.742, 0.07359, 0.6663, 0.742, 0.07359, 0.6663, 0.8228, 0.06657, 0.5644, 0.7591, 0.1713, 0.628, 0.742, 0.07359, 0.6663, 0.7591, 0.1713, 0.628, -0.3513, 0.0392, 0.9355, 0.891, -0.4527, -0.03416, -0.29, 0.2151, 0.9326, 0.8297, -0.145, -0.5391, 0.891, -0.4527, -0.03416, 0.8297, -0.145, -0.5391, 0.4049, -0.8715, 0.2767, 0.4049, -0.8715, 0.2767, 0.8297, -0.145, -0.5391, 0.652, -0.347, -0.6742, 0.4049, -0.8715, 0.2767, 0.652, -0.347, -0.6742, -0.5626, -0.8203, -0.1029, -0.5626, -0.8203, -0.1029, 0.652, -0.347, -0.6742, 0.4204, -0.4935, -0.7614, -0.5626, -0.8203, -0.1029, 0.4204, -0.4935, -0.7614, 0.2048, -0.9346, 0.2907, 0.0, 0.0, 1.0, 0.0, 0.0, 1.0, 0.0, 0.0, 1.0, 0.0, 0.0, 1.0, 0.0, 0.0, 1.0, 0.0, 0.0, 1.0, 0.0, 0.0, 1.0, 0.0, 0.0, 1.0, 0.0, 0.0, 1.0, -0.3513, 0.0392, 0.9355, 0.7591, 0.1713, 0.628, -0.2293, 0.1998, 0.9526, -0.3513, 0.0392, 0.9355, -0.2293, 0.1998, 0.9526, -0.1322, 0.07475, 0.9884, -0.1322, 0.07475, 0.9884, -0.2293, 0.1998, 0.9526, -0.29, 0.2151, 0.9326, -0.1322, 0.07475, 0.9884, -0.29, 0.2151, 0.9326, 0.891, -0.4527, -0.03416, -0.9634, -0.2069, 0.1705, -0.06718, -0.7454, -0.6632, -0.01558, -0.5775, -0.8163, -0.9634, -0.2069, 0.1705, -0.01558, -0.5775, -0.8163, 0.04577, 0.3081, 0.9503, 0.04577, 0.3081, 0.9503, -0.01558, -0.5775, -0.8163, -0.9357, 0.3156, -0.1575, 0.946, 0.2145, -0.243, 0.1567, -0.4446, -0.8819, 0.9773, -0.2106, -0.02189, 0.9773, -0.2106, -0.02189, 0.1567, -0.4446, -0.8819, 0.2312, -0.7317, -0.6412, 0.9773, -0.2106, -0.02189, 0.2312, -0.7317, -0.6412, 0.8922, 0.1205, 0.4352, 0.9638, -0.1849, -0.1922, -0.008086, -0.9592, 0.2827, 0.09753, -0.8222, 0.5608, 0.9638, -0.1849, -0.1922, 0.09753, -0.8222, 0.5608, -0.06866, 0.5536, -0.83, -0.06866, 0.5536, -0.83, 0.09753, -0.8222, 0.5608, 0.9864, 0.11, 0.1222, -0.8562, 0.1244, 0.5014, -0.2331, -0.5044, 0.8314, -0.9592, -0.2814, -0.02656, -0.9592, -0.2814, -0.02656, -0.2331, -0.5044, 0.8314, -0.2087, -0.9478, 0.241, -0.9592, -0.2814, -0.02656, -0.2087, -0.9478, 0.241, 0.2163, 0.6886, -0.6921, 0.1627, -0.21, 0.9641, -0.2706, -0.9626, 0.01116, -0.5902, -0.8063, 0.04029, 0.1627, -0.21, 0.9641, -0.5902, -0.8063, 0.04029, 0.8738, 0.4852, -0.03203, 0.8738, 0.4852, -0.03203, -0.5902, -0.8063, 0.04029, -0.2114, 0.2349, 0.9487, -0.3597, 0.09671, -0.9281, -0.6259, -0.7602, -0.1739, -0.005762, -0.2532, -0.9674, -0.005762, -0.2532, -0.9674, -0.6259, -0.7602, -0.1739, -0.2711, -0.9562, -0.1103, -0.005762, -0.2532, -0.9674, -0.2711, -0.9562, -0.1103, 0.252, 0.1243, -0.9597, 0.7935, -0.6078, 0.03132, 0.8698, -0.49, -0.05855, 0.3349, -0.2939, -0.8952, 0.7935, -0.6078, 0.03132, 0.5628, -0.8201, 0.1032, 0.8698, -0.49, -0.05855, 0.3209, -0.947, -0.0124, 0.5628, -0.8201, 0.1032, 0.7935, -0.6078, 0.03132, 0.3209, -0.947, -0.0124, -0.4048, -0.8716, -0.2767, 0.5628, -0.8201, 0.1032, 0.0978, -0.995, 0.02079, -0.4048, -0.8716, -0.2767, 0.3209, -0.947, -0.0124, 0.0978, -0.995, 0.02079, -0.891, -0.4527, 0.03415, -0.4048, -0.8716, -0.2767, -1.77e-08, -1.0, -2.821e-08, -0.891, -0.4527, 0.03415, 0.0978, -0.995, 0.02079, 0.04221, -0.972, -0.2313, -0.891, -0.4527, 0.03415, -1.77e-08, -1.0, -2.821e-08, 0.1322, 0.07475, -0.9884, -0.891, -0.4527, 0.03415, 0.04221, -0.972, -0.2313, 0.04221, -0.972, -0.2313, -1.77e-08, -1.0, -2.821e-08, -1.091e-08, -1.0, 2.584e-08, 0.1322, 0.07475, -0.9884, 0.04221, -0.972, -0.2313, -0.742, 0.07359, -0.6663, 0.3513, 0.0392, -0.9355, 0.1322, 0.07475, -0.9884, -0.742, 0.07359, -0.6663, 0.04221, -0.972, -0.2313, -1.091e-08, -1.0, 2.584e-08, -0.7389, -0.2691, -0.6177, -0.1241, -0.9923, -0.001971, -0.7389, -0.2691, -0.6177, -1.091e-08, -1.0, 2.584e-08, -0.1241, -0.9923, -0.001971, -1.091e-08, -1.0, 2.584e-08, -1.825e-08, -1.0, 1.718e-08, -0.1241, -0.9923, -0.001971, -1.825e-08, -1.0, 1.718e-08, -0.09779, -0.995, -0.02081, -0.1241, -0.9923, -0.001971, -0.09779, -0.995, -0.02081, -0.1376, -0.9905, 0.004303, -0.1241, -0.9923, -0.001971, -0.1376, -0.9905, 0.004303, -0.3678, -0.9299, -0.005828, -0.1241, -0.9923, -0.001971, -0.3678, -0.9299, -0.005828, -0.4591, -0.8882, -0.02013, -0.7935, -0.6077, -0.03129, 0.2048, -0.9346, 0.2907, -0.09984, -0.4458, 0.8896, -0.7935, -0.6077, -0.03129, -0.5626, -0.8203, -0.1029, 0.2048, -0.9346, 0.2907, -0.3209, -0.947, 0.0124, -0.5626, -0.8203, -0.1029, -0.7935, -0.6077, -0.03129, -0.3209, -0.947, 0.0124, 0.4049, -0.8715, 0.2767, -0.5626, -0.8203, -0.1029, -0.0978, -0.995, -0.02079, 0.4049, -0.8715, 0.2767, -0.3209, -0.947, 0.0124, -0.0978, -0.995, -0.02079, 0.891, -0.4527, -0.03416, 0.4049, -0.8715, 0.2767, 1.77e-08, -1.0, 2.821e-08, 0.891, -0.4527, -0.03416, -0.0978, -0.995, -0.02079, -0.04222, -0.972, 0.2313, 0.891, -0.4527, -0.03416, 1.77e-08, -1.0, 2.821e-08, -0.1322, 0.07475, 0.9884, 0.891, -0.4527, -0.03416, -0.04222, -0.972, 0.2313, -0.04222, -0.972, 0.2313, 1.77e-08, -1.0, 2.821e-08, 1.091e-08, -1.0, -2.584e-08, -0.1322, 0.07475, 0.9884, -0.04222, -0.972, 0.2313, 0.742, 0.07359, 0.6663, -0.3513, 0.0392, 0.9355, -0.1322, 0.07475, 0.9884, 0.742, 0.07359, 0.6663, -0.04222, -0.972, 0.2313, 1.091e-08, -1.0, -2.584e-08, 0.7389, -0.2691, 0.6177, 0.1241, -0.9923, 0.00197, 0.7389, -0.2691, 0.6177, 1.091e-08, -1.0, -2.584e-08, 0.1241, -0.9923, 0.00197, 1.091e-08, -1.0, -2.584e-08, 1.825e-08, -1.0, -1.718e-08, 0.1241, -0.9923, 0.00197, 1.825e-08, -1.0, -1.718e-08, 0.09779, -0.995, 0.02081, 0.1241, -0.9923, 0.00197, 0.09779, -0.995, 0.02081, 0.1376, -0.9905, -0.004303, 0.1241, -0.9923, 0.00197, 0.1376, -0.9905, -0.004303, 0.3678, -0.9299, 0.005827, 0.1241, -0.9923, 0.00197, 0.3678, -0.9299, 0.005827, 0.4591, -0.8882, 0.02013, 0.2312, -0.7317, -0.6412, -0.01558, -0.5775, -0.8163, -0.06718, -0.7454, -0.6632, 0.2312, -0.7317, -0.6412, 0.1567, -0.4446, -0.8819, -0.01558, -0.5775, -0.8163, -0.01558, -0.5775, -0.8163, 0.1567, -0.4446, -0.8819, 0.946, 0.2145, -0.243, -0.01558, -0.5775, -0.8163, 0.946, 0.2145, -0.243, -0.9357, 0.3156, -0.1575, 0.946, 0.2145, -0.243, 0.04577, 0.3081, 0.9503, -0.9357, 0.3156, -0.1575, 0.946, 0.2145, -0.243, 0.9773, -0.2106, -0.02189, 0.04577, 0.3081, 0.9503, 0.04577, 0.3081, 0.9503, 0.9773, -0.2106, -0.02189, 0.8922, 0.1205, 0.4352, 0.04577, 0.3081, 0.9503, 0.8922, 0.1205, 0.4352, -0.9634, -0.2069, 0.1705, -0.2087, -0.9478, 0.241, 0.09753, -0.8222, 0.5608, -0.008086, -0.9592, 0.2827, -0.2087, -0.9478, 0.241, -0.2331, -0.5044, 0.8314, 0.09753, -0.8222, 0.5608, 0.09753, -0.8222, 0.5608, -0.2331, -0.5044, 0.8314, -0.8562, 0.1244, 0.5014, 0.09753, -0.8222, 0.5608, -0.8562, 0.1244, 0.5014, 0.9864, 0.11, 0.1222, -0.8562, 0.1244, 0.5014, -0.06866, 0.5536, -0.83, 0.9864, 0.11, 0.1222, -0.8562, 0.1244, 0.5014, -0.9592, -0.2814, -0.02656, -0.06866, 0.5536, -0.83, -0.06866, 0.5536, -0.83, -0.9592, -0.2814, -0.02656, 0.2163, 0.6886, -0.6921, -0.06866, 0.5536, -0.83, 0.2163, 0.6886, -0.6921, 0.9638, -0.1849, -0.1922, -0.2711, -0.9562, -0.1103, -0.5902, -0.8063, 0.04029, -0.2706, -0.9626, 0.01116, -0.2711, -0.9562, -0.1103, -0.6259, -0.7602, -0.1739, -0.5902, -0.8063, 0.04029, -0.5902, -0.8063, 0.04029, -0.6259, -0.7602, -0.1739, -0.3597, 0.09671, -0.9281, -0.5902, -0.8063, 0.04029, -0.3597, 0.09671, -0.9281, -0.2114, 0.2349, 0.9487, -0.3597, 0.09671, -0.9281, 0.8738, 0.4852, -0.03203, -0.2114, 0.2349, 0.9487, -0.3597, 0.09671, -0.9281, -0.005762, -0.2532, -0.9674, 0.8738, 0.4852, -0.03203, 0.8738, 0.4852, -0.03203, -0.005762, -0.2532, -0.9674, 0.252, 0.1243, -0.9597, 0.8738, 0.4852, -0.03203, 0.252, 0.1243, -0.9597, 0.1627, -0.21, 0.9641])] * 3)])
me_rsrc_world_prop_generic_obsidian_obelisk_obelisk_base_meshs = bpy.data.meshes.new('rsrc.world.prop.generic.obsidian_obelisk.obelisk_base-MeshS')
me_rsrc_world_prop_generic_obsidian_obelisk_obelisk_base_meshs.from_pydata([(0.45, -0.625, 0.03), (0.125, -0.25, 0.125), (0.0, -0.25, 0.5), (0.125, -0.625, 0.45), (-0.06, -0.625, 0.46), (-0.47, -0.625, 0.05), (-0.06, -0.375, 0.0), (-0.5, -0.25, 0.5), (-0.43, -0.875, 0.42), (-0.06, -0.25, 0.0), (0.5, -0.25, 0.5), (0.45, -0.7, 0.45), (0.43, -0.875, -0.42), (0.06, -0.375, 0.0), (0.5, -0.25, -0.5), (0.5, -0.25, 0.0), (0.47, -0.625, -0.05), (0.06, -0.25, 0.0), (0.06, -0.625, -0.46), (-0.45, -0.7, -0.45), (0.0, -0.25, -0.5), (-0.125, -0.625, -0.45), (-0.125, -0.25, -0.125), (-0.45, -0.625, -0.03), (-0.5, -0.25, 0.0), (-0.5, -0.25, -0.5), (0.625, 0.0, -0.625), (-0.5625, -0.25, -0.5625), (-0.5625, -0.25, 0.5625), (0.5625, -0.25, 0.5625), (0.625, 0.0, 0.625), (-0.625, 0.0, 0.625), (0.5625, -0.25, -0.5625), (-0.625, 0.0, -0.625)], [], [(0, 1, 15), (2, 1, 3), (23, 22, 24), (20, 22, 21), (2, 7, 8), (2, 8, 4), (4, 8, 5), (4, 5, 6), (6, 5, 24), (6, 24, 9), (7, 24, 5), (7, 5, 8), (9, 2, 4), (9, 4, 6), (11, 2, 3), (10, 2, 11), (11, 3, 1), (11, 1, 0), (15, 10, 11), (15, 11, 0), (20, 14, 12), (20, 12, 18), (18, 12, 16), (18, 16, 13), (13, 16, 15), (13, 15, 17), (14, 15, 16), (14, 16, 12), (17, 20, 18), (17, 18, 13), (19, 20, 21), (25, 20, 19), (19, 21, 22), (19, 22, 23), (24, 25, 19), (24, 19, 23), (33, 26, 32), (33, 32, 27), (27, 32, 29), (27, 29, 28), (28, 29, 30), (28, 30, 31), (26, 30, 29), (26, 29, 32), (31, 33, 27), (31, 27, 28)])
me_rsrc_world_prop_generic_obsidian_obelisk_obelisk_base_meshs.polygons.foreach_set('use_smooth', [0, 0, 0, 0, 1, 1, 1, 1, 1, 1, 1, 1, 1, 1, 1, 1, 1, 1, 1, 1, 1, 1, 1, 1, 1, 1, 1, 1, 1, 1, 1, 1, 1, 1, 1, 1, 1, 1, 0, 0, 1, 1, 1, 1, 1, 1])
_uv = me_rsrc_world_prop_generic_obsidian_obelisk_obelisk_base_meshs.uv_layers.new(name='UVMap')
_uv.uv.foreach_set('vector', [0.1479, 0.5252, 0.08884, 0.4884, 0.1635, 0.4909, 0.01422, 0.4911, 0.08884, 0.4884, 0.0362, 0.5265, 0.1479, 0.5252, 0.08884, 0.4884, 0.1635, 0.4909, 0.01422, 0.4911, 0.08884, 0.4884, 0.0362, 0.5265, 0.3567, 0.4068, 0.5203, 0.4068, 0.4984, 0.5091, 0.3567, 0.4068, 0.4984, 0.5091, 0.3758, 0.4679, 0.3438, 0.5456, 0.2623, 0.5763, 0.2139, 0.5318, 0.3438, 0.5456, 0.2139, 0.5318, 0.2908, 0.4928, 0.2908, 0.4928, 0.2139, 0.5318, 0.186, 0.4914, 0.2908, 0.4928, 0.186, 0.4914, 0.2837, 0.4792, 0.5203, 0.4068, 0.6835, 0.4068, 0.6655, 0.469, 0.5203, 0.4068, 0.6655, 0.469, 0.5385, 0.5091, 0.3071, 0.4813, 0.402, 0.5135, 0.3438, 0.5456, 0.3071, 0.4813, 0.3438, 0.5456, 0.2908, 0.4928, 0.1987, 0.4809, 0.337, 0.4069, 0.2983, 0.4692, 0.1849, 0.4069, 0.337, 0.4069, 0.1987, 0.4809, 0.08173, 0.5479, 0.0362, 0.5265, 0.08884, 0.4884, 0.08173, 0.5479, 0.08884, 0.4884, 0.1479, 0.5252, 0.01751, 0.4069, 0.1849, 0.4069, 0.1682, 0.4812, 0.01751, 0.4069, 0.1682, 0.4812, 0.02755, 0.469, 0.3567, 0.4068, 0.5203, 0.4068, 0.4984, 0.5091, 0.3567, 0.4068, 0.4984, 0.5091, 0.3758, 0.4679, 0.3438, 0.5456, 0.2623, 0.5763, 0.2139, 0.5318, 0.3438, 0.5456, 0.2139, 0.5318, 0.2908, 0.4928, 0.2908, 0.4928, 0.2139, 0.5318, 0.186, 0.4914, 0.2908, 0.4928, 0.186, 0.4914, 0.2837, 0.4792, 0.5203, 0.4068, 0.6835, 0.4068, 0.6655, 0.469, 0.5203, 0.4068, 0.6655, 0.469, 0.5385, 0.5091, 0.3071, 0.4813, 0.402, 0.5135, 0.3438, 0.5456, 0.3071, 0.4813, 0.3438, 0.5456, 0.2908, 0.4928, 0.1987, 0.4809, 0.337, 0.4069, 0.2983, 0.4692, 0.1849, 0.4069, 0.337, 0.4069, 0.1987, 0.4809, 0.08173, 0.5479, 0.0362, 0.5265, 0.08884, 0.4884, 0.08173, 0.5479, 0.08884, 0.4884, 0.1479, 0.5252, 0.01751, 0.4069, 0.1849, 0.4069, 0.1682, 0.4812, 0.01751, 0.4069, 0.1682, 0.4812, 0.02755, 0.469, 0.00531, 0.1726, 0.4162, 0.1729, 0.3955, 0.2144, 0.00531, 0.1726, 0.3955, 0.2144, 0.02571, 0.2141, 0.02571, 0.2141, 0.3955, 0.2144, 0.3949, 0.3956, 0.02571, 0.2141, 0.3949, 0.3956, 0.0251, 0.3953, 0.3955, 0.2144, 0.02571, 0.2141, 0.00531, 0.1726, 0.3955, 0.2144, 0.00531, 0.1726, 0.4162, 0.1729, 0.00531, 0.1726, 0.4162, 0.1729, 0.3955, 0.2144, 0.00531, 0.1726, 0.3955, 0.2144, 0.02571, 0.2141, 0.00531, 0.1726, 0.4162, 0.1729, 0.3955, 0.2144, 0.00531, 0.1726, 0.3955, 0.2144, 0.02571, 0.2141])
me_rsrc_world_prop_generic_obsidian_obelisk_obelisk_base_meshs.materials.append(mat_obelisk)
me_rsrc_world_prop_generic_obsidian_obelisk_obelisk_base_meshs.update()
me_rsrc_world_prop_generic_obsidian_obelisk_obelisk_base_meshs.normals_split_custom_set([tuple(v) for v in zip(*[iter([-0.316, -0.03371, -0.9481, -0.316, -0.03371, -0.9481, -0.316, -0.03371, -0.9481, -0.9149, -0.2643, -0.305, -0.9149, -0.2643, -0.305, -0.9149, -0.2643, -0.305, 0.316, -0.03371, 0.9481, 0.316, -0.03371, 0.9481, 0.316, -0.03371, 0.9481, 0.9149, -0.2643, 0.305, 0.9149, -0.2643, 0.305, 0.9149, -0.2643, 0.305, -0.007991, -0.1116, 0.9937, -0.9951, -0.09742, 0.01859, -0.1773, -0.0507, 0.9828, -0.007991, -0.1116, 0.9937, -0.1773, -0.0507, 0.9828, 0.8446, -0.3558, -0.4001, 0.8446, -0.3558, -0.4001, -0.1773, -0.0507, 0.9828, 0.4445, -0.6759, -0.5879, 0.8446, -0.3558, -0.4001, 0.4445, -0.6759, -0.5879, -0.03968, -0.3217, -0.946, -0.03968, -0.3217, -0.946, 0.4445, -0.6759, -0.5879, -0.01934, -0.02412, -0.9995, -0.03968, -0.3217, -0.946, -0.01934, -0.02412, -0.9995, 0.995, -0.08178, -0.05653, -0.9951, -0.09742, 0.01859, -0.01934, -0.02412, -0.9995, 0.4445, -0.6759, -0.5879, -0.9951, -0.09742, 0.01859, 0.4445, -0.6759, -0.5879, -0.1773, -0.0507, 0.9828, 0.995, -0.08178, -0.05653, -0.007991, -0.1116, 0.9937, 0.8446, -0.3558, -0.4001, 0.995, -0.08178, -0.05653, 0.8446, -0.3558, -0.4001, -0.03968, -0.3217, -0.946, 0.5561, 0.1529, 0.8169, -0.01652, -0.1267, 0.9918, -0.1792, -0.7761, -0.6047, 0.5021, 0.5767, 0.6444, -0.01652, -0.1267, 0.9918, 0.5561, 0.1529, 0.8169, 0.5561, 0.1529, 0.8169, -0.1792, -0.7761, -0.6047, -0.5096, -0.7144, -0.4796, 0.5561, 0.1529, 0.8169, -0.5096, -0.7144, -0.4796, -0.6249, -0.7685, -0.1372, 0.9924, -0.1222, -0.01193, 0.5021, 0.5767, 0.6444, 0.5561, 0.1529, 0.8169, 0.9924, -0.1222, -0.01193, 0.5561, 0.1529, 0.8169, -0.6249, -0.7685, -0.1372, 0.007942, -0.1117, -0.9937, 0.9951, -0.09742, -0.01859, 0.1773, -0.0507, -0.9828, 0.007942, -0.1117, -0.9937, 0.1773, -0.0507, -0.9828, -0.8446, -0.3558, 0.4001, -0.8446, -0.3558, 0.4001, 0.1773, -0.0507, -0.9828, -0.4445, -0.6762, 0.5875, -0.8446, -0.3558, 0.4001, -0.4445, -0.6762, 0.5875, 0.03968, -0.3217, 0.946, 0.03968, -0.3217, 0.946, -0.4445, -0.6762, 0.5875, 0.01934, -0.02412, 0.9995, 0.03968, -0.3217, 0.946, 0.01934, -0.02412, 0.9995, -0.995, -0.08178, 0.05653, 0.9951, -0.09742, -0.01859, 0.01934, -0.02412, 0.9995, -0.4445, -0.6762, 0.5875, 0.9951, -0.09742, -0.01859, -0.4445, -0.6762, 0.5875, 0.1773, -0.0507, -0.9828, -0.995, -0.08178, 0.05653, 0.007942, -0.1117, -0.9937, -0.8446, -0.3558, 0.4001, -0.995, -0.08178, 0.05653, -0.8446, -0.3558, 0.4001, 0.03968, -0.3217, 0.946, -0.556, 0.1529, -0.817, 0.01652, -0.1267, -0.9918, 0.1791, -0.7761, 0.6047, -0.3471, 0.5127, -0.7853, 0.01652, -0.1267, -0.9918, -0.556, 0.1529, -0.817, -0.556, 0.1529, -0.817, 0.1791, -0.7761, 0.6047, 0.5096, -0.7144, 0.4796, -0.556, 0.1529, -0.817, 0.5096, -0.7144, 0.4796, 0.6249, -0.7685, 0.1372, -0.9925, -0.122, 0.01176, -0.3471, 0.5127, -0.7853, -0.556, 0.1529, -0.817, -0.9925, -0.122, 0.01176, -0.556, 0.1529, -0.817, 0.6249, -0.7685, 0.1372, -1.01e-06, -0.2426, -0.9701, 0.9701, -0.2426, -1.01e-06, 3.207e-05, -0.2426, -0.9701, -1.01e-06, -0.2426, -0.9701, 3.207e-05, -0.2426, -0.9701, -0.9701, -0.2426, -3.207e-05, 0.0, -1.0, 0.0, 0.0, -1.0, 0.0, 0.0, -1.0, 0.0, 0.0, -1.0, 0.0, 0.0, -1.0, 0.0, 0.0, -1.0, 0.0, -3.207e-05, -0.2426, 0.9701, 0.9701, -0.2426, 3.207e-05, 1.01e-06, -0.2426, 0.9701, -3.207e-05, -0.2426, 0.9701, 1.01e-06, -0.2426, 0.9701, -0.9701, -0.2426, 1.01e-06, 0.9701, -0.2426, -1.01e-06, 1.01e-06, -0.2426, 0.9701, 0.9701, -0.2426, 3.207e-05, 0.9701, -0.2426, -1.01e-06, 0.9701, -0.2426, 3.207e-05, 3.207e-05, -0.2426, -0.9701, -0.9701, -0.2426, 1.01e-06, -1.01e-06, -0.2426, -0.9701, -0.9701, -0.2426, -3.207e-05, -0.9701, -0.2426, 1.01e-06, -0.9701, -0.2426, -3.207e-05, -3.207e-05, -0.2426, 0.9701])] * 3)])
me_rsrc_world_prop_generic_obsidian_obelisk_obelisk_meshnodes__obe = bpy.data.meshes.new('rsrc.world.prop.generic.obsidian_obelisk.obelisk-MeshNodes["obe')
me_rsrc_world_prop_generic_obsidian_obelisk_obelisk_meshnodes__obe.from_pydata([(0.375, -1.0, 0.375), (0.3725, -1.0, -0.1), (-0.375, -1.0, 0.375), (-0.1875, -3.422, -0.1875), (-0.1875, -3.422, 0.1875), (0.0, -3.922, 0.0), (0.1875, -3.422, -0.1875), (-0.4, -1.07, -0.375), (0.37, -1.23, -0.36), (0.09, -1.0, -0.375), (0.0, -0.5, 0.0), (0.2342, -2.9, 0.2342), (0.1875, -3.422, 0.1875), (0.2342, -2.9, -0.2342), (0.3023, -1.969, 0.0), (0.0, -2.578, -0.2505), (0.0, -1.748, -0.3189), (0.3023, -1.857, -0.3023), (-0.291, -2.106, 0.0), (-0.2615, -2.508, 0.0), (-0.2219, -2.94, 0.0), (0.3023, -1.969, 0.3023), (-0.2219, -3.042, 0.2342), (0.0, -1.969, 0.3023), (-0.2948, -2.107, 0.3023), (0.0, -2.799, -0.2342), (-0.2627, -2.426, -0.2627), (-0.3189, -1.748, 0.0), (-0.3356, -1.532, -0.3256), (0.0, -1.862, -0.3058)], [], [(2, 0, 10), (10, 0, 1), (10, 7, 2), (3, 6, 5), (3, 5, 4), (4, 5, 12), (5, 6, 12), (10, 9, 7), (8, 9, 10), (8, 10, 1), (11, 22, 4), (11, 4, 12), (13, 11, 12), (13, 12, 6), (24, 23, 2), (2, 23, 21), (2, 21, 0), (17, 14, 13), (13, 14, 21), (13, 21, 11), (29, 15, 26), (16, 29, 26), (16, 26, 28), (21, 1, 0), (21, 14, 1), (1, 14, 8), (8, 14, 17), (15, 29, 17), (15, 17, 13), (25, 15, 13), (18, 19, 24), (19, 22, 24), (19, 20, 22), (21, 22, 11), (21, 23, 22), (22, 23, 24), (25, 26, 15), (25, 3, 26), (25, 6, 3), (25, 13, 6), (20, 4, 22), (20, 3, 4), (20, 26, 3), (20, 19, 26), (19, 18, 26), (18, 28, 26), (18, 27, 28), (27, 7, 28), (27, 18, 24), (27, 2, 7), (27, 24, 2), (16, 28, 7), (16, 7, 9), (16, 9, 8), (16, 8, 17), (16, 17, 29)])
me_rsrc_world_prop_generic_obsidian_obelisk_obelisk_meshnodes__obe.polygons.foreach_set('use_smooth', [True] * 56)
_k = set([(0, 1), (0, 2), (0, 10), (0, 21), (1, 8), (1, 10), (2, 7), (2, 10), (2, 24), (3, 5), (3, 26), (4, 5), (4, 22), (5, 6), (5, 12), (6, 13), (7, 9), (7, 10), (7, 28), (8, 9), (8, 17), (9, 10), (11, 12), (11, 21), (13, 17), (22, 24), (26, 28)])
me_rsrc_world_prop_generic_obsidian_obelisk_obelisk_meshnodes__obe.attributes.new('sharp_edge', 'BOOLEAN', 'EDGE').data.foreach_set('value', [ (min(e.vertices), max(e.vertices)) in _k for e in me_rsrc_world_prop_generic_obsidian_obelisk_obelisk_meshnodes__obe.edges])
_k = {(5, 6): 1.0, (8, 9): 1.0, (11, 12): 1.0, (22, 24): 1.0, (9, 10): 1.0, (0, 2): 1.0, (2, 10): 1.0, (0, 1): 1.0, (7, 10): 1.0, (3, 5): 1.0, (5, 12): 1.0, (7, 9): 1.0, (1, 8): 1.0, (6, 13): 1.0, (2, 24): 1.0, (11, 21): 1.0, (26, 28): 1.0, (8, 17): 1.0, (0, 10): 1.0, (1, 10): 1.0, (2, 7): 1.0, (4, 5): 1.0, (4, 22): 1.0, (0, 21): 1.0, (13, 17): 1.0, (3, 26): 1.0, (7, 28): 1.0}
me_rsrc_world_prop_generic_obsidian_obelisk_obelisk_meshnodes__obe.attributes.new('crease_edge', 'FLOAT', 'EDGE').data.foreach_set('value', [_k.get((min(e.vertices), max(e.vertices)), 0.0) for e in me_rsrc_world_prop_generic_obsidian_obelisk_obelisk_meshnodes__obe.edges])
_uv = me_rsrc_world_prop_generic_obsidian_obelisk_obelisk_meshnodes__obe.uv_layers.new(name='UVMap')
_uv.uv.foreach_set('vector', [0.7767, 0.5495, 0.5508, 0.5457, 0.6614, 0.4725, 0.8939, 0.464, 0.96, 0.5353, 0.8548, 0.5332, 0.6614, 0.4725, 0.7767, 0.5495, 0.5508, 0.5457, 0.07097, 0.9078, 0.1948, 0.9078, 0.1299, 0.9849, 0.9319, 0.9012, 0.8679, 0.974, 0.8039, 0.8977, 0.6684, 0.9042, 0.6092, 0.9814, 0.5483, 0.9042, 0.3767, 0.9824, 0.3202, 0.9017, 0.4332, 0.9027, 0.8939, 0.464, 0.7813, 0.5096, 0.7168, 0.4629, 0.7846, 0.5492, 0.7813, 0.5096, 0.8939, 0.464, 0.7846, 0.5492, 0.8939, 0.464, 0.8548, 0.5332, 0.533, 0.8208, 0.6765, 0.8415, 0.6684, 0.9042, 0.533, 0.8208, 0.6684, 0.9042, 0.5483, 0.9042, 0.3074, 0.8204, 0.4528, 0.8196, 0.4332, 0.9027, 0.3074, 0.8204, 0.4332, 0.9027, 0.3202, 0.9017, 0.7005, 0.7281, 0.6129, 0.7074, 0.7276, 0.5527, 0.7276, 0.5527, 0.6129, 0.7074, 0.5165, 0.7069, 0.7276, 0.5527, 0.5165, 0.7069, 0.4951, 0.5553, 0.2905, 0.6955, 0.3735, 0.711, 0.3016, 0.8171, 0.3016, 0.8171, 0.3735, 0.711, 0.4705, 0.7111, 0.3016, 0.8171, 0.4705, 0.7111, 0.4532, 0.8164, 0.1176, 0.685, 0.1163, 0.7639, 0.05296, 0.7455, 0.118, 0.6715, 0.1176, 0.685, 0.05296, 0.7455, 0.118, 0.6715, 0.05296, 0.7455, 0.03333, 0.6457, 0.4679, 0.7073, 0.3474, 0.5584, 0.4924, 0.5619, 0.4679, 0.7073, 0.3718, 0.7073, 0.3474, 0.5584, 0.3474, 0.5584, 0.3718, 0.7073, 0.2652, 0.5922, 0.2652, 0.5922, 0.3718, 0.7073, 0.2828, 0.6895, 0.1391, 0.7757, 0.1419, 0.696, 0.237, 0.6966, 0.1391, 0.7757, 0.237, 0.6966, 0.2207, 0.8244, 0.14, 0.8054, 0.1391, 0.7757, 0.2207, 0.8244, 0.8598, 0.7321, 0.8599, 0.7801, 0.7589, 0.7326, 0.8599, 0.7801, 0.7753, 0.8357, 0.7589, 0.7326, 0.8599, 0.7801, 0.8585, 0.8182, 0.7753, 0.8357, 0.5135, 0.7132, 0.6778, 0.8408, 0.5317, 0.8158, 0.5135, 0.7132, 0.6132, 0.7095, 0.6778, 0.8408, 0.6778, 0.8408, 0.6132, 0.7095, 0.6992, 0.7329, 0.1323, 0.8094, 0.05533, 0.7539, 0.1287, 0.775, 0.1323, 0.8094, 0.07097, 0.9078, 0.05533, 0.7539, 0.1323, 0.8094, 0.1948, 0.9078, 0.07097, 0.9078, 0.1323, 0.8094, 0.2056, 0.8235, 0.1948, 0.9078, 0.8642, 0.8225, 0.8039, 0.8977, 0.7924, 0.8391, 0.8642, 0.8225, 0.9319, 0.9012, 0.8039, 0.8977, 0.8642, 0.8225, 0.9419, 0.7467, 0.9319, 0.9012, 0.8642, 0.8225, 0.8662, 0.758, 0.9419, 0.7467, 0.8662, 0.758, 0.863, 0.7249, 0.9419, 0.7467, 0.863, 0.7249, 0.9552, 0.6452, 0.9419, 0.7467, 0.863, 0.7249, 0.8619, 0.672, 0.9552, 0.6452, 0.8619, 0.672, 0.9855, 0.5649, 0.9552, 0.6452, 0.8619, 0.672, 0.863, 0.7249, 0.7574, 0.722, 0.8619, 0.672, 0.7354, 0.5541, 0.9855, 0.5649, 0.8619, 0.672, 0.7574, 0.722, 0.7354, 0.5541, 0.1352, 0.6722, 0.0359, 0.6414, 0.008119, 0.569, 0.1352, 0.6722, 0.008119, 0.569, 0.1655, 0.5559, 0.1352, 0.6722, 0.1655, 0.5559, 0.256, 0.5939, 0.1352, 0.6722, 0.256, 0.5939, 0.2379, 0.6899, 0.1352, 0.6722, 0.2379, 0.6899, 0.1347, 0.6883])
me_rsrc_world_prop_generic_obsidian_obelisk_obelisk_meshnodes__obe.materials.append(mat_obelisk)
me_rsrc_world_prop_generic_obsidian_obelisk_obelisk_meshnodes__obe.update()
me_rsrc_world_prop_generic_obsidian_obelisk_obelisk_meshnodes__obe.normals_split_custom_set([tuple(v) for v in zip(*[iter([0.0, 0.6, 0.8, 0.0, 0.6, 0.8, 0.0, 0.6, 0.8, 0.8015, 0.598, -0.004219, 0.8015, 0.598, -0.004219, 0.8015, 0.598, -0.004219, -0.8096, 0.5864, -0.02774, -0.5681, 0.6612, 0.4899, -0.6271, 0.4899, -0.6056, -0.1854, 0.1969, -0.9627, -0.1711, -0.5563, -0.8132, 0.0, -0.3511, -0.9363, -0.8068, -0.5907, -0.01382, -0.9363, -0.3511, 0.0, -0.9658, 0.2004, 0.1644, 0.02727, -0.5976, 0.8013, 0.0, -0.3511, 0.9363, 0.01108, 0.1058, 0.9943, 0.9363, -0.3511, 0.0, 0.9927, 0.1199, -0.01303, 0.8219, -0.5463, -0.1612, -0.08402, 0.5882, -0.8044, -0.08402, 0.5882, -0.8044, -0.08402, 0.5882, -0.8044, 0.09719, 0.8671, -0.4886, 0.7964, 0.3778, -0.4723, 0.5726, 0.5773, -0.5821, 0.09719, 0.8671, -0.4886, 0.5726, 0.5773, -0.5821, 0.4588, 0.3792, -0.8035, -0.1675, -0.6219, 0.7649, 0.5163, -0.4404, 0.7345, 0.02727, -0.5976, 0.8013, -0.1675, -0.6219, 0.7649, 0.02727, -0.5976, 0.8013, 0.01108, 0.1058, 0.9943, 0.7532, -0.6516, 0.09021, 0.8558, 0.5088, -0.09327, 0.8219, -0.5463, -0.1612, 0.7532, -0.6516, 0.09021, 0.8219, -0.5463, -0.1612, 0.9927, 0.1199, -0.01303, 0.611, -0.1567, 0.776, 0.01571, -0.06788, 0.9976, 0.5769, -0.1697, 0.799, 0.5769, -0.1697, 0.799, 0.01571, -0.06788, 0.9976, -0.5713, -0.2024, 0.7954, 0.5769, -0.1697, 0.799, -0.5713, -0.2024, 0.7954, 0.04262, -0.6149, 0.7874, 0.8549, 0.1224, 0.5041, 0.9969, -0.078, -0.003097, 0.7532, -0.6516, 0.09021, 0.7532, -0.6516, 0.09021, 0.9969, -0.078, -0.003097, 0.82, 0.1691, -0.5468, 0.7532, -0.6516, 0.09021, 0.82, 0.1691, -0.5468, 0.8558, 0.5088, -0.09327, 0.02758, -0.09582, -0.995, -0.006524, -0.07297, -0.9973, 0.3077, 0.4511, -0.8378, 0.005838, -0.09417, -0.9955, 0.02758, -0.09582, -0.995, 0.3077, 0.4511, -0.8378, 0.005838, -0.09417, -0.9955, 0.3077, 0.4511, -0.8378, 0.4949, 0.191, -0.8477, 0.82, 0.1691, -0.5468, 0.9047, -0.2353, 0.3552, 0.8323, 0.02178, -0.554, 0.82, 0.1691, -0.5468, 0.9969, -0.078, -0.003097, 0.9047, -0.2353, 0.3552, 0.9047, -0.2353, 0.3552, 0.9969, -0.078, -0.003097, 0.8468, 0.2164, 0.4858, 0.8468, 0.2164, 0.4858, 0.9969, -0.078, -0.003097, 0.8549, 0.1224, 0.5041, -0.006524, -0.07297, -0.9973, 0.02758, -0.09582, -0.995, -0.5501, -0.1855, -0.8142, -0.006524, -0.07297, -0.9973, -0.5501, -0.1855, -0.8142, -0.02676, 0.5309, -0.847, -0.01279, -0.07656, -0.997, -0.006524, -0.07297, -0.9973, -0.02676, 0.5309, -0.847, -0.997, -0.07673, -0.01047, -0.9965, -0.0812, -0.02052, -0.8098, 0.1264, -0.5729, -0.9965, -0.0812, -0.02052, -0.8143, 0.3726, -0.445, -0.8098, 0.1264, -0.5729, -0.9965, -0.0812, -0.02052, -0.9964, -0.0828, -0.01839, -0.8143, 0.3726, -0.445, -0.5713, -0.2024, 0.7954, 0.5163, -0.4404, 0.7345, -0.1675, -0.6219, 0.7649, -0.5713, -0.2024, 0.7954, 0.01571, -0.06788, 0.9976, 0.5163, -0.4404, 0.7345, 0.5163, -0.4404, 0.7345, 0.01571, -0.06788, 0.9976, 0.611, -0.1567, 0.776, -0.01279, -0.07656, -0.997, 0.3077, 0.4511, -0.8378, -0.006524, -0.07297, -0.9973, -0.01279, -0.07656, -0.997, -0.1854, 0.1969, -0.9627, 0.3077, 0.4511, -0.8378, -0.01279, -0.07656, -0.997, -0.1711, -0.5563, -0.8132, -0.1854, 0.1969, -0.9627, -0.01279, -0.07656, -0.997, -0.02676, 0.5309, -0.847, -0.1711, -0.5563, -0.8132, -0.9964, -0.0828, -0.01839, -0.9658, 0.2004, 0.1644, -0.8143, 0.3726, -0.445, -0.9964, -0.0828, -0.01839, -0.8068, -0.5907, -0.01382, -0.9658, 0.2004, 0.1644, -0.9964, -0.0828, -0.01839, -0.7669, -0.523, 0.3719, -0.8068, -0.5907, -0.01382, -0.9964, -0.0828, -0.01839, -0.9965, -0.0812, -0.02052, -0.7669, -0.523, 0.3719, -0.9965, -0.0812, -0.02052, -0.997, -0.07673, -0.01047, -0.7669, -0.523, 0.3719, -0.997, -0.07673, -0.01047, -0.7937, -0.2648, 0.5476, -0.7669, -0.523, 0.3719, -0.997, -0.07673, -0.01047, -0.9956, -0.09313, -0.004147, -0.7937, -0.2648, 0.5476, -0.9956, -0.09313, -0.004147, -0.7686, -0.5609, 0.3078, -0.7937, -0.2648, 0.5476, -0.9956, -0.09313, -0.004147, -0.997, -0.07673, -0.01047, -0.8098, 0.1264, -0.5729, -0.9956, -0.09313, -0.004147, -0.7642, -0.6339, -0.1189, -0.7686, -0.5609, 0.3078, -0.9956, -0.09313, -0.004147, -0.8098, 0.1264, -0.5729, -0.7642, -0.6339, -0.1189, 0.005838, -0.09417, -0.9955, 0.4949, 0.191, -0.8477, 0.5252, -0.2393, -0.8166, 0.005838, -0.09417, -0.9955, 0.5252, -0.2393, -0.8166, -0.3247, -0.2646, -0.9081, 0.005838, -0.09417, -0.9955, -0.3247, -0.2646, -0.9081, -0.1465, -0.577, -0.8035, 0.005838, -0.09417, -0.9955, -0.1465, -0.577, -0.8035, -0.5501, -0.1855, -0.8142, 0.005838, -0.09417, -0.9955, -0.5501, -0.1855, -0.8142, 0.02758, -0.09582, -0.995])] * 3)])
me_rsrc_world_prop_generic_obsidian_obelisk_chunk_02_meshnodes__ch = bpy.data.meshes.new('rsrc.world.prop.generic.obsidian_obelisk.chunk_02-MeshNodes["ch')
me_rsrc_world_prop_generic_obsidian_obelisk_chunk_02_meshnodes__ch.from_pydata([(-0.3373, -0.8122, -0.1324), (-0.1324, -0.9544, -0.1324), (-0.1324, -0.313, -0.1324), (-0.1324, -0.8755, -0.3254), (-0.3676, -0.313, -0.1324), (-0.1324, -0.313, -0.3676), (-0.3373, -0.7233, -0.3373), (-0.3843, -0.09692, -0.3744)], [], [(4, 0, 1), (4, 1, 2), (5, 2, 1), (5, 1, 3), (6, 1, 0), (3, 1, 6), (0, 4, 7), (0, 7, 6), (5, 3, 6), (5, 6, 7)])
me_rsrc_world_prop_generic_obsidian_obelisk_chunk_02_meshnodes__ch.polygons.foreach_set('use_smooth', [0, 0, 0, 0, 1, 1, 1, 1, 1, 1])
_uv = me_rsrc_world_prop_generic_obsidian_obelisk_chunk_02_meshnodes__ch.uv_layers.new(name='UVMap')
_uv.uv.foreach_set('vector', [0.5421, 0.9132, 0.5376, 0.9638, 0.4937, 0.9789, 0.5421, 0.9132, 0.4937, 0.9789, 0.4937, 0.9132, 0.4437, 0.9132, 0.4937, 0.9132, 0.4937, 0.9789, 0.4437, 0.9132, 0.4937, 0.9789, 0.4493, 0.9661, 0.7031, 0.4014, 0.7533, 0.4201, 0.7056, 0.4219, 0.7514, 0.401, 0.7533, 0.4201, 0.7031, 0.4014, 0.8635, 0.7586, 0.8635, 0.674, 0.9534, 0.6424, 0.8635, 0.7586, 0.9534, 0.6424, 0.9388, 0.7431, 0.1187, 0.6792, 0.1187, 0.7691, 0.04766, 0.7456, 0.1187, 0.6792, 0.04766, 0.7456, 0.03366, 0.6423])
me_rsrc_world_prop_generic_obsidian_obelisk_chunk_02_meshnodes__ch.materials.append(mat_obelisk)
me_rsrc_world_prop_generic_obsidian_obelisk_chunk_02_meshnodes__ch.update()
me_rsrc_world_prop_generic_obsidian_obelisk_chunk_02_meshnodes__ch.normals_split_custom_set([tuple(v) for v in zip(*[iter([3.802e-08, 0.0, 1.0, 3.802e-08, 0.0, 1.0, 3.802e-08, 0.0, 1.0, 0.0, 0.0, 1.0, 0.0, 0.0, 1.0, 0.0, 0.0, 1.0, 1.0, 0.0, 0.0, 1.0, 0.0, 0.0, 1.0, 0.0, 0.0, 1.0, 0.0, 0.0, 1.0, 0.0, 0.0, 1.0, 0.0, 0.0, -0.1224, -0.7594, -0.639, -0.5458, -0.7722, -0.3252, -0.9912, -0.1282, -0.03258, -0.1075, -0.2205, -0.9694, -0.5458, -0.7722, -0.3252, -0.1224, -0.7594, -0.639, -0.9912, -0.1282, -0.03258, -0.9981, -0.06054, 0.01512, -0.9975, -0.0708, -0.008742, -0.9912, -0.1282, -0.03258, -0.9975, -0.0708, -0.008742, -0.1224, -0.7594, -0.639, -0.01151, -0.06786, -0.9976, -0.1075, -0.2205, -0.9694, -0.1224, -0.7594, -0.639, -0.01151, -0.06786, -0.9976, -0.1224, -0.7594, -0.639, -0.9975, -0.0708, -0.008742])] * 3)])

# ---- objects
ob_obsidian_obelisk_obelisk_base_meshsets_ground_broken__mesh_0 = bpy.data.objects.new('obsidian_obelisk.obelisk_base-MeshSets[ground_broken].Mesh[0]', me_rsrc_world_prop_generic_obsidian_obelisk_obelisk_base_meshsets)
ob_obsidian_obelisk_obelisk_base_meshsets_obelisk_base__mesh_0 = bpy.data.objects.new('obsidian_obelisk.obelisk_base-MeshSets[obelisk_base].Mesh[0]', me_rsrc_world_prop_generic_obsidian_obelisk_obelisk_base_meshs)
ob_obsidian_obelisk_obelisk_meshnodes__obelisk = bpy.data.objects.new('obsidian_obelisk.obelisk-MeshNodes["obelisk"]', me_rsrc_world_prop_generic_obsidian_obelisk_obelisk_meshnodes__obe)
ob_obsidian_obelisk_chunk_02_meshnodes__chunk_02 = bpy.data.objects.new('obsidian_obelisk.chunk_02-MeshNodes["chunk_02"]', me_rsrc_world_prop_generic_obsidian_obelisk_chunk_02_meshnodes__ch)

# ---- transforms, parenting, visibility, modifiers, constraints
ob_obsidian_obelisk_obelisk_base_meshsets_ground_broken__mesh_0.location = (0.0, 0.0, 0.0)
ob_obsidian_obelisk_obelisk_base_meshsets_ground_broken__mesh_0.rotation_mode = 'QUATERNION'
ob_obsidian_obelisk_obelisk_base_meshsets_ground_broken__mesh_0.rotation_quaternion = (0.7071, -0.7071, -1.57e-16, -9.358e-24)
ob_obsidian_obelisk_obelisk_base_meshsets_obelisk_base__mesh_0.location = (0.0, 0.0, 0.0)
ob_obsidian_obelisk_obelisk_base_meshsets_obelisk_base__mesh_0.rotation_mode = 'QUATERNION'
ob_obsidian_obelisk_obelisk_base_meshsets_obelisk_base__mesh_0.rotation_quaternion = (0.7071, -0.7071, -1.57e-16, -9.358e-24)
ob_obsidian_obelisk_obelisk_meshnodes__obelisk.location = (0.07, 0.06, -0.47)
ob_obsidian_obelisk_obelisk_meshnodes__obelisk.rotation_mode = 'QUATERNION'
ob_obsidian_obelisk_obelisk_meshnodes__obelisk.rotation_quaternion = (0.6302, -0.6754, -0.2957, 0.2436)
_m = ob_obsidian_obelisk_obelisk_meshnodes__obelisk.modifiers.new('Weighted Normal', 'WEIGHTED_NORMAL')
_m.keep_sharp = True
ob_obsidian_obelisk_chunk_02_meshnodes__chunk_02.location = (0.53, 0.02, 0.52)
ob_obsidian_obelisk_chunk_02_meshnodes__chunk_02.rotation_mode = 'QUATERNION'
ob_obsidian_obelisk_chunk_02_meshnodes__chunk_02.rotation_quaternion = (0.7824, -0.6075, 0.07713, 0.1137)

# ---- collection membership
scene.collection.objects.link(ob_obsidian_obelisk_obelisk_base_meshsets_ground_broken__mesh_0)
scene.collection.objects.link(ob_obsidian_obelisk_obelisk_base_meshsets_obelisk_base__mesh_0)
scene.collection.objects.link(ob_obsidian_obelisk_obelisk_meshnodes__obelisk)
scene.collection.objects.link(ob_obsidian_obelisk_chunk_02_meshnodes__chunk_02)

# ---- scene / render settings (as saved in the file)
scene.frame_start = 1; scene.frame_end = 250; scene.frame_set(1)
scene.render.engine = 'BLENDER_EEVEE_NEXT'
scene.cycles.sampling_pattern = 'TABULATED_SOBOL'
scene.cycles.use_light_tree = False
scene.view_settings.view_transform = 'Filmic'
bpy.context.view_layer.update()

# ---- added for rendering (the .blend has no active camera and no usable light): camera, sun
cam_auto = bpy.data.cameras.new('AutoCamera')
cam_auto.lens = 50.0
cam_auto.sensor_width = 36.0
cam_auto.clip_end = 1000.0
ob_auto_camera = bpy.data.objects.new('AutoCamera', cam_auto)
scene.collection.objects.link(ob_auto_camera)
ob_auto_camera.location = (4.80806, -5.75658, 5.15661)
ob_auto_camera.rotation_euler = (1.09748, -7.21219e-08, 0.694738)
scene.camera = ob_auto_camera
light_auto_sun = bpy.data.lights.new('AutoSun', 'SUN')
light_auto_sun.energy = 3.0
light_auto_sun.angle = 0.0523599
ob_auto_sun = bpy.data.objects.new('AutoSun', light_auto_sun)
scene.collection.objects.link(ob_auto_sun)
ob_auto_sun.rotation_euler = (0.872665, 0.174533, 0.523599)
bpy.context.view_layer.update()
